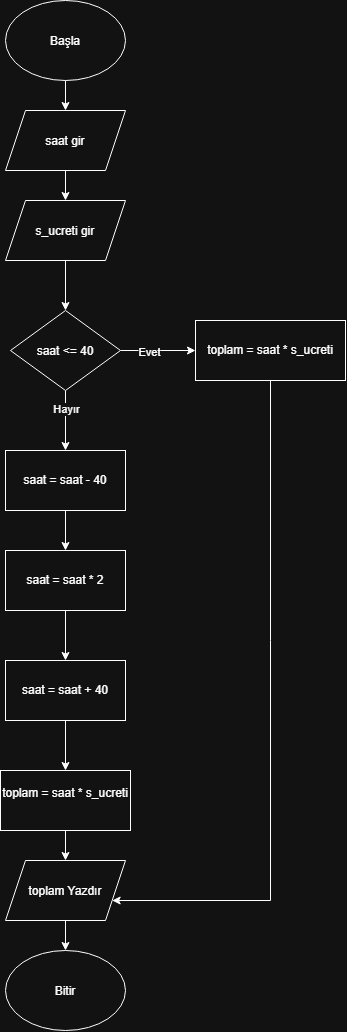

The diagram above was exported from draw.io. Its source (the exported page's mxGraphModel, read from the mxfile embedded in the PNG):
<mxGraphModel dx="933" dy="502" grid="1" gridSize="10" guides="1" tooltips="1" connect="1" arrows="1" fold="1" page="1" pageScale="1" pageWidth="850" pageHeight="1100" math="0" shadow="0">
  <root>
    <mxCell id="6pKJOwucY7U3IJ2FU5V8-0" />
    <mxCell id="6pKJOwucY7U3IJ2FU5V8-1" parent="6pKJOwucY7U3IJ2FU5V8-0" />
    <mxCell id="G4qN71-36XZaalj7XIYW-2" edge="1" parent="6pKJOwucY7U3IJ2FU5V8-1" source="6pKJOwucY7U3IJ2FU5V8-3" style="edgeStyle=orthogonalEdgeStyle;rounded=0;orthogonalLoop=1;jettySize=auto;html=1;defaultLabelBackgroundColor=page;" target="G4qN71-36XZaalj7XIYW-1" value="">
      <mxGeometry relative="1" as="geometry" />
    </mxCell>
    <mxCell id="6pKJOwucY7U3IJ2FU5V8-3" parent="6pKJOwucY7U3IJ2FU5V8-1" style="ellipse;whiteSpace=wrap;html=1;shapeInside=1;" value="Başla" vertex="1">
      <mxGeometry height="80" width="120" x="350" y="50" as="geometry" />
    </mxCell>
    <mxCell id="6pKJOwucY7U3IJ2FU5V8-4" parent="6pKJOwucY7U3IJ2FU5V8-1" style="ellipse;whiteSpace=wrap;html=1;shapeInside=1;" value="Bitir" vertex="1">
      <mxGeometry height="80" width="120" x="350" y="1000" as="geometry" />
    </mxCell>
    <mxCell id="G4qN71-36XZaalj7XIYW-4" edge="1" parent="6pKJOwucY7U3IJ2FU5V8-1" source="G4qN71-36XZaalj7XIYW-1" style="edgeStyle=orthogonalEdgeStyle;rounded=0;orthogonalLoop=1;jettySize=auto;html=1;defaultLabelBackgroundColor=page;" target="G4qN71-36XZaalj7XIYW-3" value="">
      <mxGeometry relative="1" as="geometry" />
    </mxCell>
    <mxCell id="G4qN71-36XZaalj7XIYW-1" parent="6pKJOwucY7U3IJ2FU5V8-1" style="shape=parallelogram;perimeter=parallelogramPerimeter;whiteSpace=wrap;html=1;shapeInside=1;fixedSize=1;" value="saat gir" vertex="1">
      <mxGeometry height="60" width="120" x="350" y="160" as="geometry" />
    </mxCell>
    <mxCell id="G4qN71-36XZaalj7XIYW-6" edge="1" parent="6pKJOwucY7U3IJ2FU5V8-1" source="G4qN71-36XZaalj7XIYW-3" style="edgeStyle=orthogonalEdgeStyle;rounded=0;orthogonalLoop=1;jettySize=auto;html=1;defaultLabelBackgroundColor=page;" target="G4qN71-36XZaalj7XIYW-5" value="">
      <mxGeometry relative="1" as="geometry" />
    </mxCell>
    <mxCell id="G4qN71-36XZaalj7XIYW-3" parent="6pKJOwucY7U3IJ2FU5V8-1" style="shape=parallelogram;perimeter=parallelogramPerimeter;whiteSpace=wrap;html=1;shapeInside=1;fixedSize=1;" value="s_ucreti gir" vertex="1">
      <mxGeometry height="60" width="120" x="350" y="250" as="geometry" />
    </mxCell>
    <mxCell id="G4qN71-36XZaalj7XIYW-8" edge="1" parent="6pKJOwucY7U3IJ2FU5V8-1" source="G4qN71-36XZaalj7XIYW-5" style="edgeStyle=orthogonalEdgeStyle;rounded=0;orthogonalLoop=1;jettySize=auto;html=1;defaultLabelBackgroundColor=page;" target="G4qN71-36XZaalj7XIYW-7" value="">
      <mxGeometry relative="1" as="geometry" />
    </mxCell>
    <mxCell id="G4qN71-36XZaalj7XIYW-9" connectable="0" parent="G4qN71-36XZaalj7XIYW-8" style="edgeLabel;html=1;align=center;verticalAlign=middle;resizable=0;points=[];inheritText=1;defaultLabelBackgroundColor=page;" value="Evet" vertex="1">
      <mxGeometry relative="1" x="-0.2356" y="-2" as="geometry">
        <mxPoint as="offset" />
      </mxGeometry>
    </mxCell>
    <mxCell id="G4qN71-36XZaalj7XIYW-11" edge="1" parent="6pKJOwucY7U3IJ2FU5V8-1" source="G4qN71-36XZaalj7XIYW-5" style="edgeStyle=orthogonalEdgeStyle;rounded=0;orthogonalLoop=1;jettySize=auto;html=1;defaultLabelBackgroundColor=page;" target="G4qN71-36XZaalj7XIYW-10" value="">
      <mxGeometry relative="1" as="geometry" />
    </mxCell>
    <mxCell id="G4qN71-36XZaalj7XIYW-12" connectable="0" parent="G4qN71-36XZaalj7XIYW-11" style="edgeLabel;html=1;align=center;verticalAlign=middle;resizable=0;points=[];inheritText=1;defaultLabelBackgroundColor=page;" value="Hayır" vertex="1">
      <mxGeometry relative="1" x="-0.3852" as="geometry">
        <mxPoint as="offset" />
      </mxGeometry>
    </mxCell>
    <mxCell id="G4qN71-36XZaalj7XIYW-5" parent="6pKJOwucY7U3IJ2FU5V8-1" style="rhombus;whiteSpace=wrap;html=1;shapeInside=1;" value="saat &amp;lt;= 40" vertex="1">
      <mxGeometry height="80" width="110" x="355" y="360" as="geometry" />
    </mxCell>
    <mxCell id="G4qN71-36XZaalj7XIYW-25" edge="1" parent="6pKJOwucY7U3IJ2FU5V8-1" source="G4qN71-36XZaalj7XIYW-7" style="edgeStyle=orthogonalEdgeStyle;rounded=0;orthogonalLoop=1;jettySize=auto;html=1;defaultLabelBackgroundColor=page;" target="G4qN71-36XZaalj7XIYW-22" value=" ">
      <mxGeometry relative="1" x="-0.484" as="geometry">
        <Array as="points">
          <mxPoint x="615" y="950" />
        </Array>
        <mxPoint x="550" y="950" as="targetPoint" />
      </mxGeometry>
    </mxCell>
    <mxCell id="G4qN71-36XZaalj7XIYW-7" parent="6pKJOwucY7U3IJ2FU5V8-1" style="whiteSpace=wrap;html=1;" value="toplam = saat * s_ucreti" vertex="1">
      <mxGeometry height="60" width="150" x="540" y="370" as="geometry" />
    </mxCell>
    <mxCell id="G4qN71-36XZaalj7XIYW-14" edge="1" parent="6pKJOwucY7U3IJ2FU5V8-1" source="G4qN71-36XZaalj7XIYW-10" style="edgeStyle=orthogonalEdgeStyle;rounded=0;orthogonalLoop=1;jettySize=auto;html=1;defaultLabelBackgroundColor=page;" target="G4qN71-36XZaalj7XIYW-13" value="">
      <mxGeometry relative="1" as="geometry" />
    </mxCell>
    <mxCell id="G4qN71-36XZaalj7XIYW-10" parent="6pKJOwucY7U3IJ2FU5V8-1" style="whiteSpace=wrap;html=1;" value="saat = saat - 40" vertex="1">
      <mxGeometry height="60" width="120" x="350" y="500" as="geometry" />
    </mxCell>
    <mxCell id="G4qN71-36XZaalj7XIYW-16" edge="1" parent="6pKJOwucY7U3IJ2FU5V8-1" source="G4qN71-36XZaalj7XIYW-13" style="edgeStyle=orthogonalEdgeStyle;rounded=0;orthogonalLoop=1;jettySize=auto;html=1;defaultLabelBackgroundColor=page;" target="G4qN71-36XZaalj7XIYW-15" value="">
      <mxGeometry relative="1" as="geometry" />
    </mxCell>
    <mxCell id="G4qN71-36XZaalj7XIYW-13" parent="6pKJOwucY7U3IJ2FU5V8-1" style="whiteSpace=wrap;html=1;" value="saat = saat * 2" vertex="1">
      <mxGeometry height="60" width="120" x="350" y="600" as="geometry" />
    </mxCell>
    <mxCell id="G4qN71-36XZaalj7XIYW-20" edge="1" parent="6pKJOwucY7U3IJ2FU5V8-1" source="G4qN71-36XZaalj7XIYW-15" style="edgeStyle=orthogonalEdgeStyle;rounded=0;orthogonalLoop=1;jettySize=auto;html=1;defaultLabelBackgroundColor=page;" target="G4qN71-36XZaalj7XIYW-19" value="">
      <mxGeometry relative="1" as="geometry" />
    </mxCell>
    <mxCell id="G4qN71-36XZaalj7XIYW-15" parent="6pKJOwucY7U3IJ2FU5V8-1" style="whiteSpace=wrap;html=1;" value="saat = saat + 40" vertex="1">
      <mxGeometry height="60" width="120" x="350" y="710" as="geometry" />
    </mxCell>
    <mxCell id="G4qN71-36XZaalj7XIYW-23" edge="1" parent="6pKJOwucY7U3IJ2FU5V8-1" source="G4qN71-36XZaalj7XIYW-19" style="edgeStyle=orthogonalEdgeStyle;rounded=0;orthogonalLoop=1;jettySize=auto;html=1;defaultLabelBackgroundColor=page;" target="G4qN71-36XZaalj7XIYW-22" value="">
      <mxGeometry relative="1" as="geometry" />
    </mxCell>
    <mxCell id="G4qN71-36XZaalj7XIYW-19" parent="6pKJOwucY7U3IJ2FU5V8-1" style="whiteSpace=wrap;html=1;" value="&#10;toplam = saat * s_ucreti&#10;&#10;" vertex="1">
      <mxGeometry height="60" width="130" x="345" y="820" as="geometry" />
    </mxCell>
    <mxCell id="G4qN71-36XZaalj7XIYW-24" edge="1" parent="6pKJOwucY7U3IJ2FU5V8-1" source="G4qN71-36XZaalj7XIYW-22" style="edgeStyle=orthogonalEdgeStyle;rounded=0;orthogonalLoop=1;jettySize=auto;html=1;defaultLabelBackgroundColor=page;" target="6pKJOwucY7U3IJ2FU5V8-4" value="">
      <mxGeometry relative="1" as="geometry" />
    </mxCell>
    <mxCell id="G4qN71-36XZaalj7XIYW-22" parent="6pKJOwucY7U3IJ2FU5V8-1" style="shape=parallelogram;perimeter=parallelogramPerimeter;whiteSpace=wrap;html=1;shapeInside=1;fixedSize=1;" value="toplam Yazdır" vertex="1">
      <mxGeometry height="60" width="120" x="350" y="910" as="geometry" />
    </mxCell>
  </root>
</mxGraphModel>